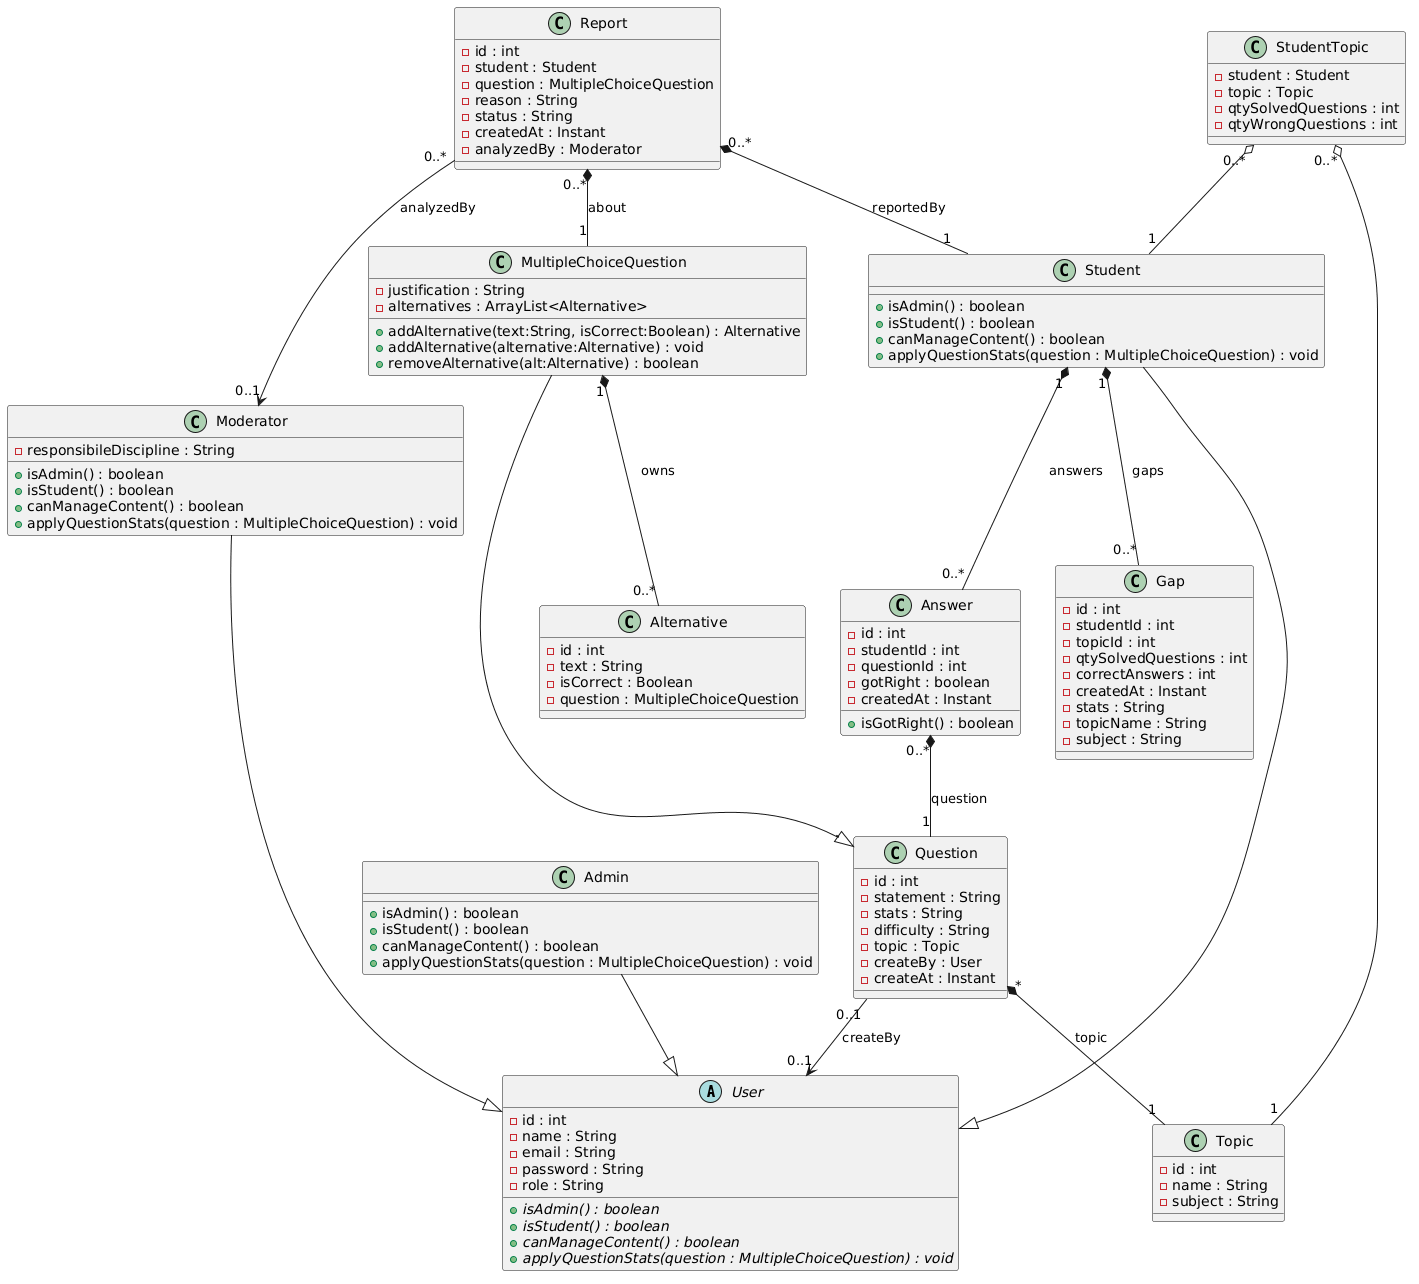

The diagram above was rendered by PlantUML. Its source (embedded in the PNG):
@startuml
' =========================
' Classes
' =========================

abstract class User {
    - id : int
    - name : String
    - email : String
    - password : String
    - role : String

    {abstract} + isAdmin() : boolean
    {abstract} + isStudent() : boolean
    {abstract} + canManageContent() : boolean
    {abstract} + applyQuestionStats(question : MultipleChoiceQuestion) : void
}

class Admin {
    + isAdmin() : boolean
    + isStudent() : boolean
    + canManageContent() : boolean
    + applyQuestionStats(question : MultipleChoiceQuestion) : void
}

class Moderator {
    - responsibileDiscipline : String

    + isAdmin() : boolean
    + isStudent() : boolean
    + canManageContent() : boolean
    + applyQuestionStats(question : MultipleChoiceQuestion) : void
}

class Student {
    + isAdmin() : boolean
    + isStudent() : boolean
    + canManageContent() : boolean
    + applyQuestionStats(question : MultipleChoiceQuestion) : void
}

class Topic {
    - id : int
    - name : String
    - subject : String
}

class Question {
    - id : int
    - statement : String
    - stats : String
    - difficulty : String
    - topic : Topic
    - createBy : User
    - createAt : Instant
}

class MultipleChoiceQuestion {
    - justification : String
    - alternatives : ArrayList<Alternative>

    + addAlternative(text:String, isCorrect:Boolean) : Alternative
    + addAlternative(alternative:Alternative) : void
    + removeAlternative(alt:Alternative) : boolean
}

class Alternative {
    - id : int
    - text : String
    - isCorrect : Boolean
    - question : MultipleChoiceQuestion
}

class StudentTopic {
    - student : Student
    - topic : Topic
    - qtySolvedQuestions : int
    - qtyWrongQuestions : int
}

class Answer {
    - id : int
    - studentId : int
    - questionId : int
    - gotRight : boolean
    - createdAt : Instant

    + isGotRight() : boolean
}

class Gap {
    - id : int
    - studentId : int
    - topicId : int
    - qtySolvedQuestions : int
    - correctAnswers : int
    - createdAt : Instant
    - stats : String
    - topicName : String
    - subject : String
}

class Report {
    - id : int
    - student : Student
    - question : MultipleChoiceQuestion
    - reason : String
    - status : String
    - createdAt : Instant
    - analyzedBy : Moderator
}

' =========================
' Inheritance
' =========================

Admin --|> User
Moderator --|> User
Student --|> User
MultipleChoiceQuestion --|> Question

' =========================
' Lifecycle / Ownership
' =========================

MultipleChoiceQuestion "1" *-- "0..*" Alternative : owns

Student "1" *-- "0..*" Gap : gaps

Student "1" *-- "0..*" Answer : answers

Answer "0..*" *-- "1" Question : question

Question "*" *-- "1" Topic : topic

Question "0..1" --> "0..1" User : createBy

' =========================
' Reports
' =========================

Report "0..*" *-- "1" Student : reportedBy

Report "0..*" *-- "1" MultipleChoiceQuestion : about

Report "0..*" --> "0..1" Moderator : analyzedBy

' =========================
' StudentTopic
' =========================

StudentTopic "0..*" o-- "1" Student

StudentTopic "0..*" o-- "1" Topic
@enduml